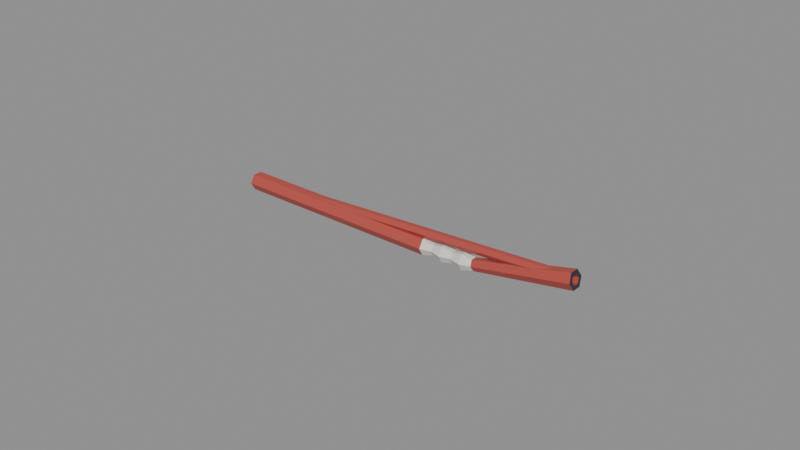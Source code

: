 # Source: straw_short.blend  (saved by Blender 4.0.36; exported with 4.5.12 LTS)
import bpy
from mathutils import Matrix  # noqa: F401  (used for matrix-valued properties, if any)

bpy.ops.wm.read_factory_settings(use_empty=True)
scene = bpy.context.scene
scene.name = 'Scene'

# ---- materials (node trees are filled in below, after node groups)
mat_prop_straw_short_plastic_red = bpy.data.materials.new('Prop_straw_short_plastic_red')
mat_prop_straw_short_plastic_red.use_transparent_shadow = False
mat_prop_straw_short_plastic_red.diffuse_color = (0.48, 0.075, 0.06, 1.0)
mat_prop_straw_short_ceramic = bpy.data.materials.new('Prop_straw_short_ceramic')
mat_prop_straw_short_ceramic.use_transparent_shadow = False
mat_prop_straw_short_ceramic.diffuse_color = (0.76, 0.745, 0.7, 1.0)
mat_prop_straw_short_ink = bpy.data.materials.new('Prop_straw_short_ink')
mat_prop_straw_short_ink.use_transparent_shadow = False
mat_prop_straw_short_ink.diffuse_color = (0.03, 0.035, 0.045, 1.0)

# ---- material node trees
mat_prop_straw_short_plastic_red.use_nodes = True; mat_prop_straw_short_plastic_red.node_tree.nodes.clear()
_N = mat_prop_straw_short_plastic_red.node_tree.nodes; _L = mat_prop_straw_short_plastic_red.node_tree.links
n0 = _N.new('ShaderNodeBsdfPrincipled'); n0.name = 'Principled BSDF'; n0.location = (10, 300)
n0.inputs[0].default_value = (0.48, 0.075, 0.06, 1.0)
n0.inputs[2].default_value = 0.48
n0.inputs[3].default_value = 1.45
n1 = _N.new('ShaderNodeOutputMaterial'); n1.name = 'Material Output'; n1.location = (300, 300)
_L.new(n0.outputs[0], n1.inputs[0])
n1.is_active_output = True
mat_prop_straw_short_ceramic.use_nodes = True; mat_prop_straw_short_ceramic.node_tree.nodes.clear()
_N = mat_prop_straw_short_ceramic.node_tree.nodes; _L = mat_prop_straw_short_ceramic.node_tree.links
n0 = _N.new('ShaderNodeBsdfPrincipled'); n0.name = 'Principled BSDF'; n0.location = (10, 300)
n0.inputs[0].default_value = (0.76, 0.745, 0.7, 1.0)
n0.inputs[2].default_value = 0.42
n0.inputs[3].default_value = 1.45
n1 = _N.new('ShaderNodeOutputMaterial'); n1.name = 'Material Output'; n1.location = (300, 300)
_L.new(n0.outputs[0], n1.inputs[0])
n1.is_active_output = True
mat_prop_straw_short_ink.use_nodes = True; mat_prop_straw_short_ink.node_tree.nodes.clear()
_N = mat_prop_straw_short_ink.node_tree.nodes; _L = mat_prop_straw_short_ink.node_tree.links
n0 = _N.new('ShaderNodeBsdfPrincipled'); n0.name = 'Principled BSDF'; n0.location = (10, 300)
n0.inputs[0].default_value = (0.03, 0.035, 0.045, 1.0)
n0.inputs[2].default_value = 0.75
n0.inputs[3].default_value = 1.45
n1 = _N.new('ShaderNodeOutputMaterial'); n1.name = 'Material Output'; n1.location = (300, 300)
_L.new(n0.outputs[0], n1.inputs[0])
n1.is_active_output = True

# ---- meshes
me_straw_short_mesh = bpy.data.meshes.new('straw_short_Mesh')
me_straw_short_mesh.from_pydata([(-0.06, 0.002987, -0.00341), (-0.06, 0.001493, -0.0008239), (-0.06, -0.001493, -0.0008239), (-0.06, -0.002987, -0.00341), (-0.06, -0.001493, -0.005997), (-0.06, 0.001493, -0.005997), (0.009686, 0.002987, -0.00341), (0.009686, 0.001493, -0.0008239), (0.009686, -0.001493, -0.0008239), (0.009686, -0.002987, -0.00341), (0.009686, -0.001493, -0.005997), (0.009686, 0.001493, -0.005997), (0.01317, 0.001991, -0.00341), (0.01317, 0.0009955, -0.001686), (0.01317, -0.0009955, -0.001686), (0.01317, -0.001991, -0.00341), (0.01317, -0.0009955, -0.005135), (0.01317, 0.0009955, -0.005135), (0.01665, 0.002987, -0.00341), (0.01665, 0.001493, -0.0008239), (0.01665, -0.001493, -0.0008239), (0.01665, -0.002987, -0.00341), (0.01665, -0.001493, -0.005997), (0.01665, 0.001493, -0.005997), (0.02014, 0.001991, -0.00341), (0.02014, 0.0009955, -0.001686), (0.02014, -0.0009955, -0.001686), (0.02014, -0.001991, -0.00341), (0.02014, -0.0009955, -0.005135), (0.02014, 0.0009955, -0.005135), (0.02362, 0.002987, -0.00341), (0.02362, 0.001493, -0.0008239), (0.02362, -0.001493, -0.0008239), (0.02362, -0.002987, -0.00341), (0.02362, -0.001493, -0.005997), (0.02362, 0.001493, -0.005997), (0.02711, 0.001991, -0.00341), (0.02678, 0.0009955, -0.001717), (0.02678, -0.0009955, -0.001717), (0.02711, -0.001991, -0.00341), (0.02743, -0.0009955, -0.005104), (0.02743, 0.0009955, -0.005104), (0.05946, 0.002987, 0.003467), (0.05892, 0.001493, 0.005997), (0.05892, -0.001493, 0.005997), (0.05946, -0.002987, 0.003467), (0.06, -0.001493, 0.0009369), (0.06, 0.001493, 0.0009369), (-0.06, 0.001593, -0.00341), (-0.06, 0.0007964, -0.002031), (-0.06, -0.0007964, -0.002031), (-0.06, -0.001593, -0.00341), (-0.06, -0.0007964, -0.00479), (-0.06, 0.0007964, -0.00479), (0.05946, 0.001593, 0.003467), (0.05918, 0.0007964, 0.004816), (0.05918, -0.0007964, 0.004816), (0.05946, -0.001593, 0.003467), (0.05975, -0.0007964, 0.002118), (0.05975, 0.0007964, 0.002118)], [], [(0, 7, 6), (1, 8, 7), (2, 9, 8), (3, 10, 9), (4, 11, 10), (5, 6, 11), (6, 13, 12), (7, 14, 13), (8, 15, 14), (9, 16, 15), (10, 17, 16), (11, 12, 17), (12, 19, 18), (13, 20, 19), (14, 21, 20), (15, 22, 21), (16, 23, 22), (17, 18, 23), (18, 25, 24), (19, 26, 25), (20, 27, 26), (21, 28, 27), (22, 29, 28), (23, 24, 29), (24, 31, 30), (25, 32, 31), (26, 33, 32), (27, 34, 33), (28, 35, 34), (29, 30, 35), (30, 37, 36), (31, 38, 37), (32, 39, 38), (33, 40, 39), (34, 41, 40), (35, 36, 41), (36, 43, 42), (37, 44, 43), (38, 45, 44), (39, 46, 45), (40, 47, 46), (41, 42, 47), (48, 55, 49), (49, 56, 50), (50, 57, 51), (51, 58, 52), (52, 59, 53), (53, 54, 48), (0, 49, 1), (1, 50, 2), (2, 51, 3), (3, 52, 4), (4, 53, 5), (5, 48, 0), (42, 55, 54), (43, 56, 55), (44, 57, 56), (45, 58, 57), (46, 59, 58), (47, 54, 59), (0, 1, 7), (1, 2, 8), (2, 3, 9), (3, 4, 10), (4, 5, 11), (5, 0, 6), (6, 7, 13), (7, 8, 14), (8, 9, 15), (9, 10, 16), (10, 11, 17), (11, 6, 12), (12, 13, 19), (13, 14, 20), (14, 15, 21), (15, 16, 22), (16, 17, 23), (17, 12, 18), (18, 19, 25), (19, 20, 26), (20, 21, 27), (21, 22, 28), (22, 23, 29), (23, 18, 24), (24, 25, 31), (25, 26, 32), (26, 27, 33), (27, 28, 34), (28, 29, 35), (29, 24, 30), (30, 31, 37), (31, 32, 38), (32, 33, 39), (33, 34, 40), (34, 35, 41), (35, 30, 36), (36, 37, 43), (37, 38, 44), (38, 39, 45), (39, 40, 46), (40, 41, 47), (41, 36, 42), (48, 54, 55), (49, 55, 56), (50, 56, 57), (51, 57, 58), (52, 58, 59), (53, 59, 54), (0, 48, 49), (1, 49, 50), (2, 50, 51), (3, 51, 52), (4, 52, 53), (5, 53, 48), (42, 43, 55), (43, 44, 56), (44, 45, 57), (45, 46, 58), (46, 47, 59), (47, 42, 54)])
me_straw_short_mesh.polygons.foreach_set('material_index', [0, 0, 0, 0, 0, 0, 1, 1, 1, 1, 1, 1, 1, 1, 1, 1, 1, 1, 1, 1, 1, 1, 1, 1, 1, 1, 1, 1, 1, 1, 1, 1, 1, 1, 1, 1, 0, 0, 0, 0, 0, 0, 0, 0, 0, 0, 0, 0, 2, 2, 2, 2, 2, 2, 2, 2, 2, 2, 2, 2, 0, 0, 0, 0, 0, 0, 1, 1, 1, 1, 1, 1, 1, 1, 1, 1, 1, 1, 1, 1, 1, 1, 1, 1, 1, 1, 1, 1, 1, 1, 1, 1, 1, 1, 1, 1, 0, 0, 0, 0, 0, 0, 0, 0, 0, 0, 0, 0, 2, 2, 2, 2, 2, 2, 2, 2, 2, 2, 2, 2])
me_straw_short_mesh.materials.append(mat_prop_straw_short_plastic_red)
me_straw_short_mesh.materials.append(mat_prop_straw_short_ceramic)
me_straw_short_mesh.materials.append(mat_prop_straw_short_ink)
me_straw_short_mesh.update()

# ---- objects
ob_straw_short = bpy.data.objects.new('straw_short', me_straw_short_mesh)

# ---- transforms, parenting, visibility, modifiers, constraints
ob_straw_short.location = (0.0, 0.0, 0.0)

# ---- collection membership
scene.collection.objects.link(ob_straw_short)

# ---- scene / render settings (as saved in the file)
scene.frame_start = 1; scene.frame_end = 250; scene.frame_set(1)
scene.render.engine = 'BLENDER_EEVEE_NEXT'
scene.cycles.sampling_pattern = 'TABULATED_SOBOL'
bpy.context.view_layer.update()

# ---- added for rendering (the .blend has no active camera and no usable light): camera, sun + grey world if the file has none
cam_auto = bpy.data.cameras.new('AutoCamera')
cam_auto.lens = 50.0
cam_auto.sensor_width = 36.0
cam_auto.clip_end = 1000.0
ob_auto_camera = bpy.data.objects.new('AutoCamera', cam_auto)
scene.collection.objects.link(ob_auto_camera)
ob_auto_camera.location = (0.185045, -0.222054, 0.148036)
ob_auto_camera.rotation_euler = (1.09748, -7.21219e-08, 0.694738)
scene.camera = ob_auto_camera
light_auto_sun = bpy.data.lights.new('AutoSun', 'SUN')
light_auto_sun.energy = 3.0
light_auto_sun.angle = 0.0523599
ob_auto_sun = bpy.data.objects.new('AutoSun', light_auto_sun)
scene.collection.objects.link(ob_auto_sun)
ob_auto_sun.rotation_euler = (0.872665, 0.174533, 0.523599)
if scene.world is None:
    world_auto = bpy.data.worlds.new('AutoWorld')
    world_auto.color = (0.3, 0.3, 0.3)
    scene.world = world_auto
bpy.context.view_layer.update()
